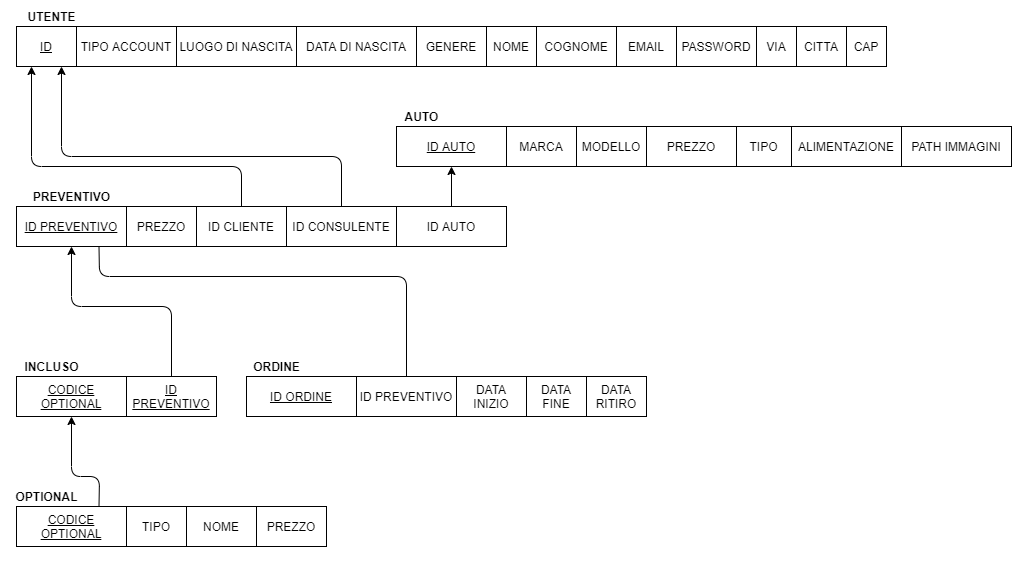

The diagram above was exported from draw.io. Its source (the exported page's mxGraphModel, read from the mxfile embedded in the PNG):
<mxGraphModel dx="695" dy="549" grid="1" gridSize="10" guides="1" tooltips="1" connect="1" arrows="1" fold="1" page="1" pageScale="1" pageWidth="827" pageHeight="1169" math="0" shadow="0">
  <root>
    <mxCell id="0" />
    <mxCell id="1" parent="0" />
    <mxCell id="BhBSWZSCSHxiZCUscdXz-1" value="&lt;u&gt;ID&lt;/u&gt;" style="rounded=0;whiteSpace=wrap;html=1;" parent="1" vertex="1">
      <mxGeometry x="40" y="40" width="60" height="40" as="geometry" />
    </mxCell>
    <mxCell id="BhBSWZSCSHxiZCUscdXz-3" value="TIPO ACCOUNT" style="rounded=0;whiteSpace=wrap;html=1;" parent="1" vertex="1">
      <mxGeometry x="100" y="40" width="100" height="40" as="geometry" />
    </mxCell>
    <mxCell id="1p68dEUIOYMEOqz2zz40-2" value="&lt;b&gt;UTENTE&lt;/b&gt;" style="text;html=1;align=center;verticalAlign=middle;resizable=0;points=[];;autosize=1;" parent="1" vertex="1">
      <mxGeometry x="45" y="20" width="60" height="20" as="geometry" />
    </mxCell>
    <mxCell id="is129My7v0ard_ewfMeb-1" value="LUOGO DI NASCITA" style="rounded=0;whiteSpace=wrap;html=1;" parent="1" vertex="1">
      <mxGeometry x="200" y="40" width="120" height="40" as="geometry" />
    </mxCell>
    <mxCell id="is129My7v0ard_ewfMeb-2" value="DATA DI NASCITA" style="rounded=0;whiteSpace=wrap;html=1;" parent="1" vertex="1">
      <mxGeometry x="320" y="40" width="120" height="40" as="geometry" />
    </mxCell>
    <mxCell id="is129My7v0ard_ewfMeb-3" value="GENERE" style="rounded=0;whiteSpace=wrap;html=1;" parent="1" vertex="1">
      <mxGeometry x="440" y="40" width="70" height="40" as="geometry" />
    </mxCell>
    <mxCell id="is129My7v0ard_ewfMeb-4" value="NOME" style="rounded=0;whiteSpace=wrap;html=1;" parent="1" vertex="1">
      <mxGeometry x="510" y="40" width="50" height="40" as="geometry" />
    </mxCell>
    <mxCell id="is129My7v0ard_ewfMeb-5" value="COGNOME" style="rounded=0;whiteSpace=wrap;html=1;" parent="1" vertex="1">
      <mxGeometry x="560" y="40" width="80" height="40" as="geometry" />
    </mxCell>
    <mxCell id="is129My7v0ard_ewfMeb-6" value="EMAIL" style="rounded=0;whiteSpace=wrap;html=1;" parent="1" vertex="1">
      <mxGeometry x="640" y="40" width="60" height="40" as="geometry" />
    </mxCell>
    <mxCell id="is129My7v0ard_ewfMeb-7" value="PASSWORD" style="rounded=0;whiteSpace=wrap;html=1;" parent="1" vertex="1">
      <mxGeometry x="700" y="40" width="80" height="40" as="geometry" />
    </mxCell>
    <mxCell id="is129My7v0ard_ewfMeb-8" value="VIA" style="rounded=0;whiteSpace=wrap;html=1;" parent="1" vertex="1">
      <mxGeometry x="780" y="40" width="40" height="40" as="geometry" />
    </mxCell>
    <mxCell id="is129My7v0ard_ewfMeb-9" value="CITTA" style="rounded=0;whiteSpace=wrap;html=1;" parent="1" vertex="1">
      <mxGeometry x="820" y="40" width="50" height="40" as="geometry" />
    </mxCell>
    <mxCell id="is129My7v0ard_ewfMeb-10" value="CAP" style="rounded=0;whiteSpace=wrap;html=1;" parent="1" vertex="1">
      <mxGeometry x="870" y="40" width="40" height="40" as="geometry" />
    </mxCell>
    <mxCell id="is129My7v0ard_ewfMeb-11" value="&lt;u&gt;ID PREVENTIVO&lt;/u&gt;" style="rounded=0;whiteSpace=wrap;html=1;" parent="1" vertex="1">
      <mxGeometry x="40" y="220" width="110" height="40" as="geometry" />
    </mxCell>
    <mxCell id="is129My7v0ard_ewfMeb-12" value="PREZZO" style="rounded=0;whiteSpace=wrap;html=1;" parent="1" vertex="1">
      <mxGeometry x="150" y="220" width="70" height="40" as="geometry" />
    </mxCell>
    <mxCell id="is129My7v0ard_ewfMeb-13" value="&lt;b&gt;PREVENTIVO&lt;/b&gt;" style="text;html=1;align=center;verticalAlign=middle;resizable=0;points=[];;autosize=1;" parent="1" vertex="1">
      <mxGeometry x="50" y="200" width="90" height="20" as="geometry" />
    </mxCell>
    <mxCell id="is129My7v0ard_ewfMeb-14" value="ID CLIENTE" style="rounded=0;whiteSpace=wrap;html=1;" parent="1" vertex="1">
      <mxGeometry x="220" y="220" width="90" height="40" as="geometry" />
    </mxCell>
    <mxCell id="is129My7v0ard_ewfMeb-15" value="ID CONSULENTE" style="rounded=0;whiteSpace=wrap;html=1;" parent="1" vertex="1">
      <mxGeometry x="310" y="220" width="110" height="40" as="geometry" />
    </mxCell>
    <mxCell id="is129My7v0ard_ewfMeb-16" value="ID AUTO" style="rounded=0;whiteSpace=wrap;html=1;" parent="1" vertex="1">
      <mxGeometry x="420" y="220" width="110" height="40" as="geometry" />
    </mxCell>
    <mxCell id="is129My7v0ard_ewfMeb-18" value="" style="endArrow=classic;html=1;fillColor=#000000;exitX=0.5;exitY=0;exitDx=0;exitDy=0;entryX=0.25;entryY=1;entryDx=0;entryDy=0;endFill=1;" parent="1" source="is129My7v0ard_ewfMeb-14" target="BhBSWZSCSHxiZCUscdXz-1" edge="1">
      <mxGeometry width="50" height="50" relative="1" as="geometry">
        <mxPoint x="270" y="200" as="sourcePoint" />
        <mxPoint x="320" y="150" as="targetPoint" />
        <Array as="points">
          <mxPoint x="265" y="180" />
          <mxPoint x="55" y="180" />
        </Array>
      </mxGeometry>
    </mxCell>
    <mxCell id="is129My7v0ard_ewfMeb-20" value="" style="endArrow=classic;html=1;fillColor=#000000;exitX=0.5;exitY=0;exitDx=0;exitDy=0;entryX=0.75;entryY=1;entryDx=0;entryDy=0;endFill=1;" parent="1" source="is129My7v0ard_ewfMeb-15" target="BhBSWZSCSHxiZCUscdXz-1" edge="1">
      <mxGeometry width="50" height="50" relative="1" as="geometry">
        <mxPoint x="280" y="190" as="sourcePoint" />
        <mxPoint x="330" y="140" as="targetPoint" />
        <Array as="points">
          <mxPoint x="365" y="170" />
          <mxPoint x="85" y="170" />
        </Array>
      </mxGeometry>
    </mxCell>
    <mxCell id="is129My7v0ard_ewfMeb-21" value="&lt;u&gt;ID AUTO&lt;/u&gt;" style="rounded=0;whiteSpace=wrap;html=1;" parent="1" vertex="1">
      <mxGeometry x="420" y="140" width="110" height="40" as="geometry" />
    </mxCell>
    <mxCell id="is129My7v0ard_ewfMeb-22" value="MODELLO" style="rounded=0;whiteSpace=wrap;html=1;" parent="1" vertex="1">
      <mxGeometry x="600" y="140" width="70" height="40" as="geometry" />
    </mxCell>
    <mxCell id="is129My7v0ard_ewfMeb-23" value="&lt;b&gt;AUTO&lt;/b&gt;" style="text;html=1;align=center;verticalAlign=middle;resizable=0;points=[];;autosize=1;" parent="1" vertex="1">
      <mxGeometry x="420" y="120" width="50" height="20" as="geometry" />
    </mxCell>
    <mxCell id="is129My7v0ard_ewfMeb-24" value="PREZZO" style="rounded=0;whiteSpace=wrap;html=1;" parent="1" vertex="1">
      <mxGeometry x="670" y="140" width="90" height="40" as="geometry" />
    </mxCell>
    <mxCell id="is129My7v0ard_ewfMeb-25" value="TIPO" style="rounded=0;whiteSpace=wrap;html=1;" parent="1" vertex="1">
      <mxGeometry x="760" y="140" width="55" height="40" as="geometry" />
    </mxCell>
    <mxCell id="is129My7v0ard_ewfMeb-26" value="MARCA" style="rounded=0;whiteSpace=wrap;html=1;" parent="1" vertex="1">
      <mxGeometry x="530" y="140" width="70" height="40" as="geometry" />
    </mxCell>
    <mxCell id="is129My7v0ard_ewfMeb-29" value="ALIMENTAZIONE&lt;span style=&quot;color: rgba(0 , 0 , 0 , 0) ; font-family: monospace ; font-size: 0px&quot;&gt;%3CmxGraphModel%3E%3Croot%3E%3CmxCell%20id%3D%220%22%2F%3E%3CmxCell%20id%3D%221%22%20parent%3D%220%22%2F%3E%3CmxCell%20id%3D%222%22%20value%3D%22ANNO%20DI%20IMMATRICOLAZIONE%22%20style%3D%22rounded%3D0%3BwhiteSpace%3Dwrap%3Bhtml%3D1%3B%22%20vertex%3D%221%22%20parent%3D%221%22%3E%3CmxGeometry%20x%3D%221045%22%20y%3D%22140%22%20width%3D%22110%22%20height%3D%2240%22%20as%3D%22geometry%22%2F%3E%3C%2FmxCell%3E%3C%2Froot%3E%3C%2FmxGraphModel%3E&lt;/span&gt;" style="rounded=0;whiteSpace=wrap;html=1;" parent="1" vertex="1">
      <mxGeometry x="815" y="140" width="110" height="40" as="geometry" />
    </mxCell>
    <mxCell id="is129My7v0ard_ewfMeb-30" value="PATH IMMAGINI" style="rounded=0;whiteSpace=wrap;html=1;" parent="1" vertex="1">
      <mxGeometry x="925" y="140" width="110" height="40" as="geometry" />
    </mxCell>
    <mxCell id="is129My7v0ard_ewfMeb-31" value="&lt;u&gt;CODICE OPTIONAL&lt;/u&gt;" style="rounded=0;whiteSpace=wrap;html=1;" parent="1" vertex="1">
      <mxGeometry x="40" y="520" width="110" height="40" as="geometry" />
    </mxCell>
    <mxCell id="is129My7v0ard_ewfMeb-32" value="TIPO" style="rounded=0;whiteSpace=wrap;html=1;" parent="1" vertex="1">
      <mxGeometry x="150" y="520" width="60" height="40" as="geometry" />
    </mxCell>
    <mxCell id="is129My7v0ard_ewfMeb-33" value="NOME" style="rounded=0;whiteSpace=wrap;html=1;" parent="1" vertex="1">
      <mxGeometry x="210" y="520" width="70" height="40" as="geometry" />
    </mxCell>
    <mxCell id="is129My7v0ard_ewfMeb-34" value="PREZZO" style="rounded=0;whiteSpace=wrap;html=1;" parent="1" vertex="1">
      <mxGeometry x="280" y="520" width="70" height="40" as="geometry" />
    </mxCell>
    <mxCell id="is129My7v0ard_ewfMeb-36" value="&lt;b&gt;OPTIONAL&lt;/b&gt;" style="text;html=1;align=center;verticalAlign=middle;resizable=0;points=[];;autosize=1;" parent="1" vertex="1">
      <mxGeometry x="30" y="500" width="80" height="20" as="geometry" />
    </mxCell>
    <mxCell id="is129My7v0ard_ewfMeb-37" value="&lt;u&gt;CODICE OPTIONAL&lt;/u&gt;" style="rounded=0;whiteSpace=wrap;html=1;" parent="1" vertex="1">
      <mxGeometry x="40" y="390" width="110" height="40" as="geometry" />
    </mxCell>
    <mxCell id="is129My7v0ard_ewfMeb-38" value="ID PREVENTIVO" style="rounded=0;whiteSpace=wrap;html=1;fontStyle=4" parent="1" vertex="1">
      <mxGeometry x="150" y="390" width="90" height="40" as="geometry" />
    </mxCell>
    <mxCell id="is129My7v0ard_ewfMeb-41" value="&lt;b&gt;INCLUSO&lt;/b&gt;" style="text;html=1;align=center;verticalAlign=middle;resizable=0;points=[];;autosize=1;" parent="1" vertex="1">
      <mxGeometry x="40" y="370" width="70" height="20" as="geometry" />
    </mxCell>
    <mxCell id="is129My7v0ard_ewfMeb-44" value="" style="endArrow=classic;html=1;fillColor=#000000;exitX=0.5;exitY=0;exitDx=0;exitDy=0;entryX=0.5;entryY=1;entryDx=0;entryDy=0;endFill=1;" parent="1" source="is129My7v0ard_ewfMeb-38" target="is129My7v0ard_ewfMeb-11" edge="1">
      <mxGeometry width="50" height="50" relative="1" as="geometry">
        <mxPoint x="150" y="400" as="sourcePoint" />
        <mxPoint x="200" y="350" as="targetPoint" />
        <Array as="points">
          <mxPoint x="195" y="320" />
          <mxPoint x="95" y="320" />
        </Array>
      </mxGeometry>
    </mxCell>
    <mxCell id="is129My7v0ard_ewfMeb-45" value="" style="endArrow=classic;html=1;fillColor=#000000;exitX=0.75;exitY=0;exitDx=0;exitDy=0;entryX=0.5;entryY=1;entryDx=0;entryDy=0;endFill=1;" parent="1" source="is129My7v0ard_ewfMeb-31" target="is129My7v0ard_ewfMeb-37" edge="1">
      <mxGeometry width="50" height="50" relative="1" as="geometry">
        <mxPoint x="120" y="480" as="sourcePoint" />
        <mxPoint x="170" y="430" as="targetPoint" />
        <Array as="points">
          <mxPoint x="123" y="490" />
          <mxPoint x="95" y="490" />
        </Array>
      </mxGeometry>
    </mxCell>
    <mxCell id="is129My7v0ard_ewfMeb-46" value="&lt;u&gt;ID ORDINE&lt;/u&gt;" style="rounded=0;whiteSpace=wrap;html=1;" parent="1" vertex="1">
      <mxGeometry x="270" y="390" width="110" height="40" as="geometry" />
    </mxCell>
    <mxCell id="is129My7v0ard_ewfMeb-47" value="ID PREVENTIVO" style="rounded=0;whiteSpace=wrap;html=1;fontStyle=0" parent="1" vertex="1">
      <mxGeometry x="380" y="390" width="100" height="40" as="geometry" />
    </mxCell>
    <mxCell id="is129My7v0ard_ewfMeb-48" value="DATA INIZIO" style="rounded=0;whiteSpace=wrap;html=1;" parent="1" vertex="1">
      <mxGeometry x="480" y="390" width="70" height="40" as="geometry" />
    </mxCell>
    <mxCell id="is129My7v0ard_ewfMeb-49" value="DATA FINE" style="rounded=0;whiteSpace=wrap;html=1;" parent="1" vertex="1">
      <mxGeometry x="550" y="390" width="60" height="40" as="geometry" />
    </mxCell>
    <mxCell id="is129My7v0ard_ewfMeb-50" value="&lt;b&gt;ORDINE&lt;/b&gt;" style="text;html=1;align=center;verticalAlign=middle;resizable=0;points=[];;autosize=1;" parent="1" vertex="1">
      <mxGeometry x="270" y="370" width="60" height="20" as="geometry" />
    </mxCell>
    <mxCell id="is129My7v0ard_ewfMeb-51" value="" style="endArrow=none;html=1;fillColor=#000000;exitX=0.5;exitY=0;exitDx=0;exitDy=0;entryX=0.75;entryY=1;entryDx=0;entryDy=0;" parent="1" source="is129My7v0ard_ewfMeb-47" target="is129My7v0ard_ewfMeb-11" edge="1">
      <mxGeometry width="50" height="50" relative="1" as="geometry">
        <mxPoint x="500" y="320" as="sourcePoint" />
        <mxPoint x="550" y="270" as="targetPoint" />
        <Array as="points">
          <mxPoint x="430" y="290" />
          <mxPoint x="123" y="290" />
        </Array>
      </mxGeometry>
    </mxCell>
    <mxCell id="is129My7v0ard_ewfMeb-54" value="" style="endArrow=classic;html=1;fillColor=#000000;exitX=0.5;exitY=0;exitDx=0;exitDy=0;entryX=0.5;entryY=1;entryDx=0;entryDy=0;endFill=1;" parent="1" source="is129My7v0ard_ewfMeb-16" target="is129My7v0ard_ewfMeb-21" edge="1">
      <mxGeometry width="50" height="50" relative="1" as="geometry">
        <mxPoint x="600" y="260" as="sourcePoint" />
        <mxPoint x="650" y="210" as="targetPoint" />
      </mxGeometry>
    </mxCell>
    <mxCell id="SNHvd47Gt_bT04BpVl4H-1" value="DATA&lt;br&gt;RITIRO" style="rounded=0;whiteSpace=wrap;html=1;" vertex="1" parent="1">
      <mxGeometry x="610" y="390" width="60" height="40" as="geometry" />
    </mxCell>
  </root>
</mxGraphModel>